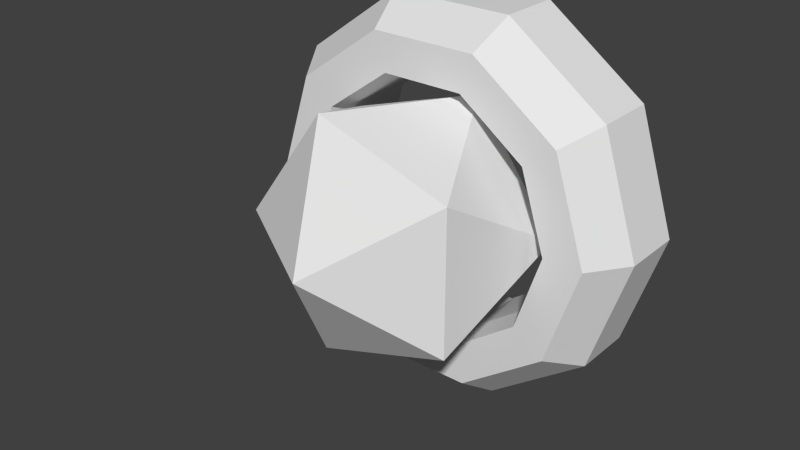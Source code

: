 # Source: Switch.blend  (saved by Blender 2.74.0; exported with 4.5.12 LTS)
import bpy
from mathutils import Matrix  # noqa: F401  (used for matrix-valued properties, if any)

bpy.ops.wm.read_factory_settings(use_empty=True)
scene = bpy.context.scene
scene.name = 'Scene'

# ---- collections
col_collection_1 = bpy.data.collections.new('Collection 1'); scene.collection.children.link(col_collection_1)

# ---- world
world_world = bpy.data.worlds.new('World'); scene.world = world_world
world_world.color = (0.05088, 0.05088, 0.05088)
world_world.use_sun_shadow = False
world_world.sun_shadow_jitter_overblur = 0.0
world_world.cycles.sampling_method = 'MANUAL'
world_world.cycles.sample_map_resolution = 256

# ---- meshes
me_circle_001 = bpy.data.meshes.new('Circle.001')
me_circle_001.from_pydata([(0.06022, 1.734e-08, 0.1853), (-0.06022, 9.273e-09, 0.1853), (-0.1576, -2.336e-09, 0.1145), (-0.1949, -1.305e-08, -2.98e-08), (-0.1576, -1.878e-08, -0.1145), (-0.06022, -1.734e-08, -0.1853), (0.06022, -9.273e-09, -0.1853), (0.1576, 2.336e-09, -0.1145), (0.1949, 1.305e-08, 4.843e-08), (0.1576, 1.878e-08, 0.1145), (0.07796, 2.245e-08, 0.2399), (-0.07796, 1.201e-08, 0.2399), (-0.2041, -3.024e-09, 0.1483), (-0.2523, -1.69e-08, -4.47e-08), (-0.2041, -2.432e-08, -0.1483), (-0.07796, -2.245e-08, -0.2399), (0.07796, -1.201e-08, -0.2399), (0.2041, 3.024e-09, -0.1483), (0.2523, 1.69e-08, 5.96e-08), (0.2041, 2.432e-08, 0.1483), (0.09029, 0.05658, 0.2779), (-0.09029, 0.05658, 0.2779), (-0.2364, 0.05658, 0.1717), (-0.2922, 0.05658, -4.877e-08), (-0.2364, 0.05658, -0.1717), (-0.09029, 0.05658, -0.2779), (0.09029, 0.05658, -0.2779), (0.2364, 0.05658, -0.1717), (0.2922, 0.05658, 7.044e-08), (0.2364, 0.05658, 0.1717), (0.05754, 0.04227, 0.1771), (-0.05754, 0.04227, 0.1771), (-0.1506, 0.04227, 0.1094), (-0.1862, 0.04227, -2.539e-08), (-0.1506, 0.04227, -0.1094), (-0.05754, 0.04227, -0.1771), (0.05754, 0.04227, -0.1771), (0.1506, 0.04227, -0.1094), (0.1862, 0.04227, 4.167e-08), (0.1506, 0.04227, 0.1094), (0.09029, 0.1471, 0.2779), (-0.09029, 0.1471, 0.2779), (-0.2364, 0.1471, 0.1717), (-0.2922, 0.1471, -4.782e-08), (-0.2364, 0.1471, -0.1717), (-0.09029, 0.1471, -0.2779), (0.09029, 0.1471, -0.2779), (0.2364, 0.1471, -0.1717), (0.2922, 0.1471, 7.139e-08), (0.2364, 0.1471, 0.1717), (0.05754, 0.1471, 0.1771), (-0.05754, 0.1471, 0.1771), (-0.1506, 0.1471, 0.1094), (-0.1862, 0.1471, -2.547e-08), (-0.1506, 0.1471, -0.1094), (-0.05754, 0.1471, -0.1771), (0.05754, 0.1471, -0.1771), (0.1506, 0.1471, -0.1094), (0.1862, 0.1471, 4.159e-08), (0.1506, 0.1471, 0.1094), (-7.105e-15, -0.2422, -1.51e-08), (0.1447, -0.1316, 0.1051), (-0.05528, -0.1316, 0.1701), (-0.1789, -0.1316, -1.663e-08), (-0.05528, -0.1316, -0.1701), (0.1447, -0.1316, -0.1051), (0.05528, 0.04728, 0.1701), (-0.1447, 0.04728, 0.1051), (-0.1447, 0.04728, -0.1051), (0.05528, 0.04728, -0.1701), (0.1789, 0.04728, 1.151e-08), (4.441e-15, 0.1578, 1.51e-08)], [], [(0, 9, 19, 10), (9, 8, 18, 19), (8, 7, 17, 18), (7, 6, 16, 17), (6, 5, 15, 16), (5, 4, 14, 15), (4, 3, 13, 14), (3, 2, 12, 13), (2, 1, 11, 12), (1, 0, 10, 11), (10, 19, 29, 20), (19, 18, 28, 29), (18, 17, 27, 28), (17, 16, 26, 27), (16, 15, 25, 26), (15, 14, 24, 25), (14, 13, 23, 24), (13, 12, 22, 23), (12, 11, 21, 22), (11, 10, 20, 21), (9, 0, 30, 39), (8, 9, 39, 38), (7, 8, 38, 37), (6, 7, 37, 36), (5, 6, 36, 35), (4, 5, 35, 34), (3, 4, 34, 33), (2, 3, 33, 32), (1, 2, 32, 31), (0, 1, 31, 30), (31, 32, 52, 51), (29, 28, 48, 49), (38, 39, 59, 58), (27, 26, 46, 47), (36, 37, 57, 56), (25, 24, 44, 45), (23, 22, 42, 43), (34, 35, 55, 54), (21, 20, 40, 41), (32, 33, 53, 52), (20, 29, 49, 40), (30, 31, 51, 50), (39, 30, 50, 59), (28, 27, 47, 48), (37, 38, 58, 57), (26, 25, 45, 46), (24, 23, 43, 44), (35, 36, 56, 55), (22, 21, 41, 42), (33, 34, 54, 53), (60, 61, 62), (61, 60, 65), (60, 62, 63), (60, 63, 64), (60, 64, 65), (61, 65, 70), (62, 61, 66), (63, 62, 67), (64, 63, 68), (65, 64, 69), (61, 70, 66), (62, 66, 67), (63, 67, 68), (64, 68, 69), (65, 69, 70), (66, 70, 71), (67, 66, 71), (68, 67, 71), (69, 68, 71), (70, 69, 71)])
me_circle_001.use_remesh_preserve_volume = False
me_circle_001.use_remesh_preserve_attributes = False
me_circle_001.use_mirror_vertex_groups = False
me_circle_001.update()

# ---- objects
ob_circle = bpy.data.objects.new('Circle', me_circle_001)

# ---- transforms, parenting, visibility, modifiers, constraints
ob_circle.location = (0.0, 0.0, 0.0)
ob_circle.lineart.crease_threshold = 0.0

# ---- collection membership
col_collection_1.objects.link(ob_circle)

# ---- scene / render settings (as saved in the file)
scene.frame_start = 1; scene.frame_end = 250; scene.frame_set(1)
scene.render.engine = 'BLENDER_EEVEE_NEXT'
scene.render.resolution_percentage = 50
scene.render.dither_intensity = 0.0
scene.cycles.use_denoising = False
scene.cycles.samples = 10
scene.cycles.sampling_pattern = 'TABULATED_SOBOL'
scene.cycles.light_sampling_threshold = 0.0
scene.cycles.use_adaptive_sampling = False
scene.cycles.use_light_tree = False
scene.cycles.blur_glossy = 0.0
scene.cycles.pixel_filter_type = 'GAUSSIAN'
scene.cycles.sample_clamp_indirect = 0.0
scene.view_settings.view_transform = 'Standard'
bpy.context.view_layer.update()

# ---- added for rendering (the .blend has no active camera and no usable light): camera, sun
cam_auto = bpy.data.cameras.new('AutoCamera')
cam_auto.lens = 50.0
cam_auto.sensor_width = 36.0
cam_auto.clip_end = 1000.0
ob_auto_camera = bpy.data.objects.new('AutoCamera', cam_auto)
scene.collection.objects.link(ob_auto_camera)
ob_auto_camera.location = (0.832876, -1.04161, 0.666301)
ob_auto_camera.rotation_euler = (1.09748, -7.21219e-08, 0.694738)
scene.camera = ob_auto_camera
light_auto_sun = bpy.data.lights.new('AutoSun', 'SUN')
light_auto_sun.energy = 3.0
light_auto_sun.angle = 0.0523599
ob_auto_sun = bpy.data.objects.new('AutoSun', light_auto_sun)
scene.collection.objects.link(ob_auto_sun)
ob_auto_sun.rotation_euler = (0.872665, 0.174533, 0.523599)
bpy.context.view_layer.update()
